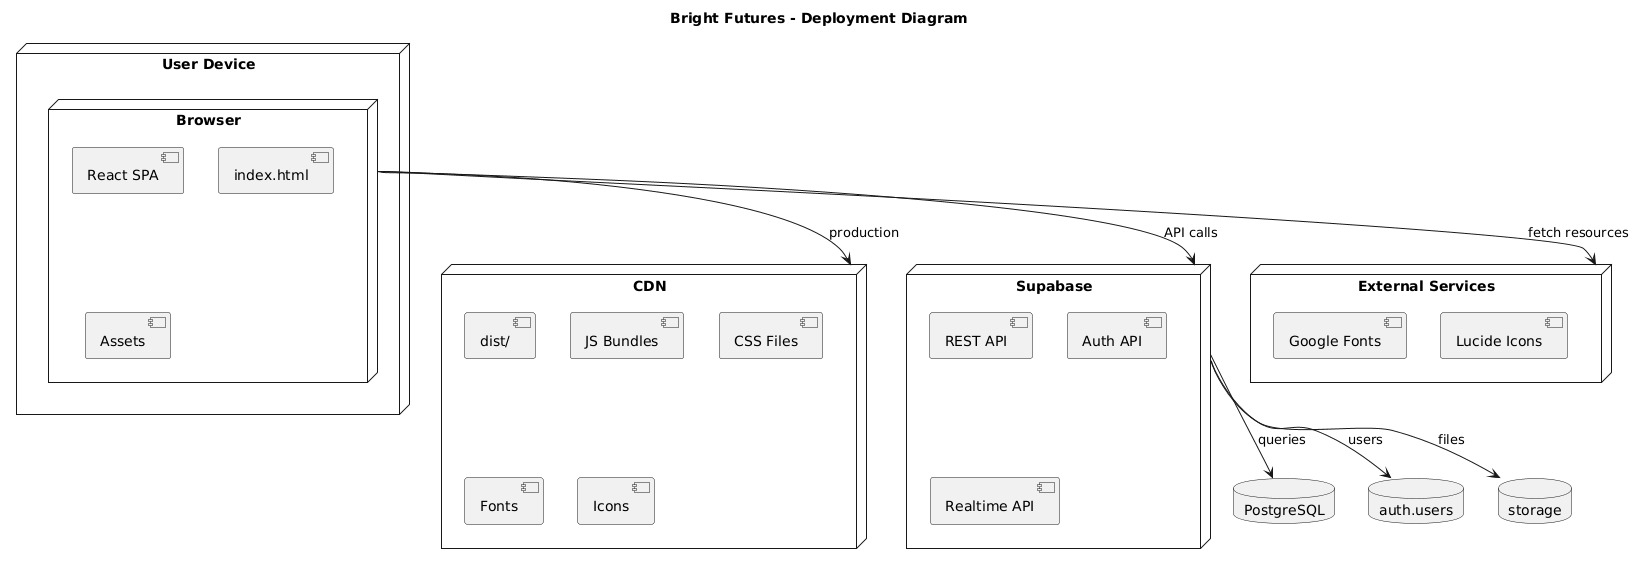

The diagram above was rendered by PlantUML. Its source (embedded in the PNG):
@startuml
title Bright Futures - Deployment Diagram

node "User Device" {
    node Browser {
        [React SPA]
        [index.html]
        [Assets]
    }
}

node CDN {
    [dist/]
    [JS Bundles]
    [CSS Files]
    [Fonts]
    [Icons]
}

node Supabase {
    component "REST API"
    component "Auth API"
    component "Realtime API"
}

database PostgreSQL
database "auth.users" as AuthDB
database "storage" as Storage

node "External Services" {
    [Google Fonts]
    [Lucide Icons]
}

Browser --> CDN : production
Browser --> Supabase : API calls
Browser --> "External Services" : fetch resources
Supabase --> PostgreSQL : queries
Supabase --> AuthDB : users
Supabase --> Storage : files
@enduml